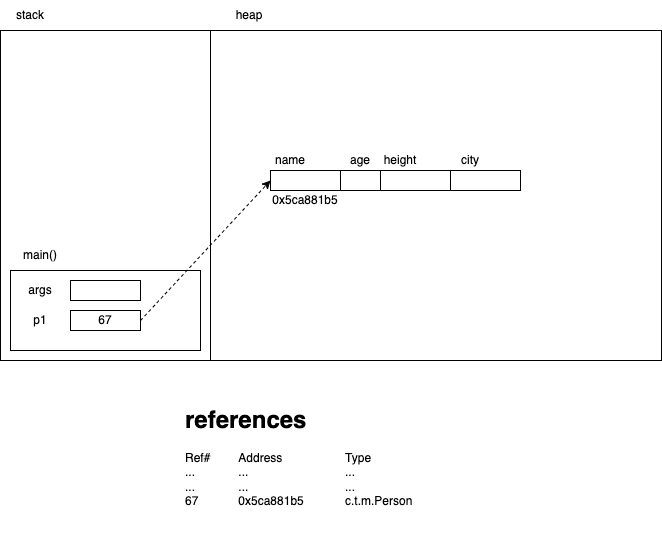

The diagram above was exported from draw.io. Its source (the exported page's mxGraphModel, read from the mxfile embedded in the PNG):
<mxGraphModel dx="826" dy="399" grid="1" gridSize="10" guides="1" tooltips="1" connect="1" arrows="1" fold="1" page="1" pageScale="1" pageWidth="827" pageHeight="1169" math="0" shadow="0">
  <root>
    <mxCell id="0" />
    <mxCell id="1" parent="0" />
    <mxCell id="2" value="" style="rounded=0;whiteSpace=wrap;html=1;" vertex="1" parent="1">
      <mxGeometry x="90" y="70" width="210" height="330" as="geometry" />
    </mxCell>
    <mxCell id="3" value="stack" style="text;html=1;strokeColor=none;fillColor=none;align=center;verticalAlign=middle;whiteSpace=wrap;rounded=0;" vertex="1" parent="1">
      <mxGeometry x="90" y="40" width="60" height="30" as="geometry" />
    </mxCell>
    <mxCell id="4" value="" style="rounded=0;whiteSpace=wrap;html=1;" vertex="1" parent="1">
      <mxGeometry x="100" y="310" width="190" height="80" as="geometry" />
    </mxCell>
    <mxCell id="5" value="main()" style="text;html=1;strokeColor=none;fillColor=none;align=center;verticalAlign=middle;whiteSpace=wrap;rounded=0;" vertex="1" parent="1">
      <mxGeometry x="100" y="280" width="60" height="30" as="geometry" />
    </mxCell>
    <mxCell id="6" value="args" style="text;html=1;strokeColor=none;fillColor=none;align=center;verticalAlign=middle;whiteSpace=wrap;rounded=0;" vertex="1" parent="1">
      <mxGeometry x="110" y="320" width="40" height="20" as="geometry" />
    </mxCell>
    <mxCell id="7" value="" style="rounded=0;whiteSpace=wrap;html=1;" vertex="1" parent="1">
      <mxGeometry x="160" y="320" width="70" height="20" as="geometry" />
    </mxCell>
    <mxCell id="8" value="67" style="rounded=0;whiteSpace=wrap;html=1;" vertex="1" parent="1">
      <mxGeometry x="160" y="350" width="70" height="20" as="geometry" />
    </mxCell>
    <mxCell id="9" value="p1" style="text;html=1;strokeColor=none;fillColor=none;align=center;verticalAlign=middle;whiteSpace=wrap;rounded=0;" vertex="1" parent="1">
      <mxGeometry x="110" y="350" width="40" height="20" as="geometry" />
    </mxCell>
    <mxCell id="10" value="heap" style="text;html=1;strokeColor=none;fillColor=none;align=center;verticalAlign=middle;whiteSpace=wrap;rounded=0;" vertex="1" parent="1">
      <mxGeometry x="309" y="40" width="60" height="30" as="geometry" />
    </mxCell>
    <mxCell id="11" value="" style="rounded=0;whiteSpace=wrap;html=1;" vertex="1" parent="1">
      <mxGeometry x="300" y="70" width="451" height="330" as="geometry" />
    </mxCell>
    <mxCell id="12" value="" style="rounded=0;whiteSpace=wrap;html=1;" vertex="1" parent="1">
      <mxGeometry x="360" y="210" width="70" height="20" as="geometry" />
    </mxCell>
    <mxCell id="13" value="" style="rounded=0;whiteSpace=wrap;html=1;" vertex="1" parent="1">
      <mxGeometry x="430" y="210" width="40" height="20" as="geometry" />
    </mxCell>
    <mxCell id="14" value="" style="rounded=0;whiteSpace=wrap;html=1;" vertex="1" parent="1">
      <mxGeometry x="470" y="210" width="70" height="20" as="geometry" />
    </mxCell>
    <mxCell id="15" value="" style="rounded=0;whiteSpace=wrap;html=1;" vertex="1" parent="1">
      <mxGeometry x="540" y="210" width="70" height="20" as="geometry" />
    </mxCell>
    <mxCell id="16" value="name" style="text;html=1;strokeColor=none;fillColor=none;align=center;verticalAlign=middle;whiteSpace=wrap;rounded=0;" vertex="1" parent="1">
      <mxGeometry x="360" y="190" width="40" height="20" as="geometry" />
    </mxCell>
    <mxCell id="17" value="age" style="text;html=1;strokeColor=none;fillColor=none;align=center;verticalAlign=middle;whiteSpace=wrap;rounded=0;" vertex="1" parent="1">
      <mxGeometry x="430" y="190" width="40" height="20" as="geometry" />
    </mxCell>
    <mxCell id="18" value="height" style="text;html=1;strokeColor=none;fillColor=none;align=center;verticalAlign=middle;whiteSpace=wrap;rounded=0;" vertex="1" parent="1">
      <mxGeometry x="470" y="190" width="40" height="20" as="geometry" />
    </mxCell>
    <mxCell id="19" value="city" style="text;html=1;strokeColor=none;fillColor=none;align=center;verticalAlign=middle;whiteSpace=wrap;rounded=0;" vertex="1" parent="1">
      <mxGeometry x="540" y="190" width="40" height="20" as="geometry" />
    </mxCell>
    <mxCell id="20" value="0x5ca881b5" style="text;html=1;strokeColor=none;fillColor=none;align=center;verticalAlign=middle;whiteSpace=wrap;rounded=0;" vertex="1" parent="1">
      <mxGeometry x="360" y="230" width="70" height="20" as="geometry" />
    </mxCell>
    <mxCell id="21" value="&lt;h1&gt;references&lt;/h1&gt;&lt;div&gt;Ref#&lt;span style=&quot;white-space: pre;&quot;&gt;&#09;&lt;/span&gt;Address&lt;span style=&quot;white-space: pre;&quot;&gt;&#09;&lt;/span&gt;&lt;span style=&quot;white-space: pre;&quot;&gt;&#09;&lt;/span&gt;&lt;span style=&quot;white-space: pre;&quot;&gt;&#09;&lt;/span&gt;Type&lt;/div&gt;&lt;div&gt;...&lt;span style=&quot;white-space: pre;&quot;&gt;&#09;&lt;/span&gt;&lt;span style=&quot;white-space: pre;&quot;&gt;&#09;&lt;/span&gt;...&lt;span style=&quot;white-space: pre;&quot;&gt;&#09;&lt;/span&gt;&lt;span style=&quot;white-space: pre;&quot;&gt;&#09;&lt;/span&gt;&lt;span style=&quot;white-space: pre;&quot;&gt;&#09;&lt;/span&gt;&lt;span style=&quot;white-space: pre;&quot;&gt;&#09;&lt;/span&gt;...&lt;/div&gt;&lt;div&gt;...&lt;span style=&quot;white-space: pre;&quot;&gt;&#09;&lt;/span&gt;&lt;span style=&quot;white-space: pre;&quot;&gt;&#09;&lt;/span&gt;...&lt;span style=&quot;white-space: pre;&quot;&gt;&#09;&lt;/span&gt;&lt;span style=&quot;white-space: pre;&quot;&gt;&#09;&lt;/span&gt;&lt;span style=&quot;white-space: pre;&quot;&gt;&#09;&lt;/span&gt;&lt;span style=&quot;white-space: pre;&quot;&gt;&#09;&lt;/span&gt;...&lt;/div&gt;&lt;div&gt;67&lt;span style=&quot;white-space: pre;&quot;&gt;&#09;&lt;/span&gt;&lt;span style=&quot;white-space: pre;&quot;&gt;&#09;&lt;/span&gt;0x5ca881b5&lt;span style=&quot;white-space: pre;&quot;&gt;&#09;&lt;/span&gt;&lt;span style=&quot;white-space: pre;&quot;&gt;&#09;&lt;/span&gt;c.t.m.Person&lt;/div&gt;&lt;div&gt;&lt;br&gt;&lt;/div&gt;" style="text;html=1;strokeColor=none;fillColor=none;spacing=5;spacingTop=-20;whiteSpace=wrap;overflow=hidden;rounded=0;" vertex="1" parent="1">
      <mxGeometry x="270" y="440" width="420" height="150" as="geometry" />
    </mxCell>
    <mxCell id="22" style="edgeStyle=none;html=1;exitX=1;exitY=0.5;exitDx=0;exitDy=0;entryX=0;entryY=0.5;entryDx=0;entryDy=0;dashed=1;" edge="1" parent="1" source="8" target="12">
      <mxGeometry relative="1" as="geometry" />
    </mxCell>
  </root>
</mxGraphModel>